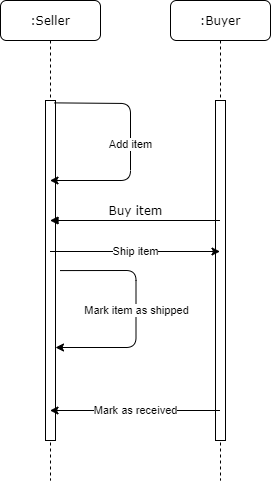

The diagram above was exported from draw.io. Its source (the exported page's mxGraphModel, read from the mxfile embedded in the PNG):
<mxGraphModel dx="526" dy="740" grid="1" gridSize="10" guides="1" tooltips="1" connect="1" arrows="1" fold="1" page="1" pageScale="1" pageWidth="1100" pageHeight="850" background="#ffffff" math="0" shadow="0">
  <root>
    <mxCell id="0" />
    <mxCell id="1" parent="0" />
    <mxCell id="7baba1c4bc27f4b0-2" value=":Buyer" style="shape=umlLifeline;perimeter=lifelinePerimeter;whiteSpace=wrap;html=1;container=1;collapsible=0;recursiveResize=0;outlineConnect=0;rounded=1;shadow=0;comic=0;labelBackgroundColor=none;strokeWidth=1;fontFamily=Verdana;fontSize=12;align=center;" parent="1" vertex="1">
      <mxGeometry x="270" y="80" width="100" height="480" as="geometry" />
    </mxCell>
    <mxCell id="7baba1c4bc27f4b0-10" value="" style="html=1;points=[];perimeter=orthogonalPerimeter;rounded=0;shadow=0;comic=0;labelBackgroundColor=none;strokeWidth=1;fontFamily=Verdana;fontSize=12;align=center;" parent="7baba1c4bc27f4b0-2" vertex="1">
      <mxGeometry x="45" y="100" width="10" height="340" as="geometry" />
    </mxCell>
    <mxCell id="7baba1c4bc27f4b0-8" value=":Seller" style="shape=umlLifeline;perimeter=lifelinePerimeter;whiteSpace=wrap;html=1;container=1;collapsible=0;recursiveResize=0;outlineConnect=0;rounded=1;shadow=0;comic=0;labelBackgroundColor=none;strokeWidth=1;fontFamily=Verdana;fontSize=12;align=center;" parent="1" vertex="1">
      <mxGeometry x="100" y="80" width="100" height="480" as="geometry" />
    </mxCell>
    <mxCell id="7baba1c4bc27f4b0-9" value="" style="html=1;points=[];perimeter=orthogonalPerimeter;rounded=0;shadow=0;comic=0;labelBackgroundColor=none;strokeWidth=1;fontFamily=Verdana;fontSize=12;align=center;" parent="7baba1c4bc27f4b0-8" vertex="1">
      <mxGeometry x="45" y="100" width="10" height="340" as="geometry" />
    </mxCell>
    <mxCell id="vyi386DyeE--_azX6I5O-1" value="Add item" style="endArrow=classic;html=1;exitX=0.9;exitY=0.007;exitDx=0;exitDy=0;exitPerimeter=0;" edge="1" parent="7baba1c4bc27f4b0-8" source="7baba1c4bc27f4b0-9" target="7baba1c4bc27f4b0-8">
      <mxGeometry width="50" height="50" relative="1" as="geometry">
        <mxPoint x="110" y="320" as="sourcePoint" />
        <mxPoint x="160" y="270" as="targetPoint" />
        <Array as="points">
          <mxPoint x="130" y="103" />
          <mxPoint x="130" y="180" />
        </Array>
      </mxGeometry>
    </mxCell>
    <mxCell id="7baba1c4bc27f4b0-14" value="Buy item" style="html=1;verticalAlign=bottom;endArrow=block;labelBackgroundColor=none;fontFamily=Verdana;fontSize=12;edgeStyle=elbowEdgeStyle;elbow=vertical;" parent="1" source="7baba1c4bc27f4b0-2" edge="1">
      <mxGeometry relative="1" as="geometry">
        <mxPoint x="285" y="300" as="sourcePoint" />
        <mxPoint x="149.5" y="300" as="targetPoint" />
        <Array as="points">
          <mxPoint x="280" y="300" />
        </Array>
      </mxGeometry>
    </mxCell>
    <mxCell id="vyi386DyeE--_azX6I5O-2" value="Mark item as shipped" style="endArrow=classic;html=1;exitX=0.9;exitY=0.007;exitDx=0;exitDy=0;exitPerimeter=0;" edge="1" parent="1">
      <mxGeometry x="-0.0064" width="50" height="50" relative="1" as="geometry">
        <mxPoint x="159.5" y="350.08000000000004" as="sourcePoint" />
        <mxPoint x="155" y="427" as="targetPoint" />
        <Array as="points">
          <mxPoint x="235.5" y="350" />
          <mxPoint x="235.5" y="427" />
        </Array>
        <mxPoint as="offset" />
      </mxGeometry>
    </mxCell>
    <mxCell id="vyi386DyeE--_azX6I5O-3" value="Mark as received" style="endArrow=classic;html=1;" edge="1" parent="1">
      <mxGeometry width="50" height="50" relative="1" as="geometry">
        <mxPoint x="319.5" y="490" as="sourcePoint" />
        <mxPoint x="149.5" y="490" as="targetPoint" />
      </mxGeometry>
    </mxCell>
    <mxCell id="vyi386DyeE--_azX6I5O-6" value="Ship item" style="endArrow=classic;html=1;" edge="1" parent="1" target="7baba1c4bc27f4b0-2">
      <mxGeometry width="50" height="50" relative="1" as="geometry">
        <mxPoint x="149.5" y="331" as="sourcePoint" />
        <mxPoint x="260" y="331" as="targetPoint" />
      </mxGeometry>
    </mxCell>
  </root>
</mxGraphModel>